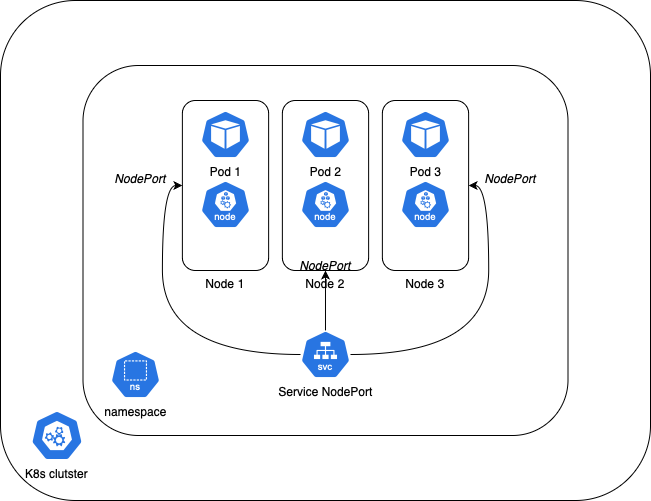

The diagram above was exported from draw.io. Its source (the exported page's mxGraphModel, read from the mxfile embedded in the PNG):
<mxGraphModel dx="1026" dy="617" grid="1" gridSize="10" guides="1" tooltips="1" connect="1" arrows="1" fold="1" page="1" pageScale="1" pageWidth="827" pageHeight="1169" math="0" shadow="0">
  <root>
    <mxCell id="0" />
    <mxCell id="1" parent="0" />
    <mxCell id="hNU-DkRJmX0IVGSSHYW9-12" value="" style="rounded=1;whiteSpace=wrap;html=1;" vertex="1" parent="1">
      <mxGeometry x="287.5" y="160" width="95" height="156" as="geometry" />
    </mxCell>
    <mxCell id="hNU-DkRJmX0IVGSSHYW9-1" value="" style="rounded=1;whiteSpace=wrap;html=1;" vertex="1" parent="1">
      <mxGeometry x="110" y="60" width="650" height="500" as="geometry" />
    </mxCell>
    <mxCell id="hNU-DkRJmX0IVGSSHYW9-2" value="K8s clutster" style="aspect=fixed;sketch=0;html=1;dashed=0;whitespace=wrap;verticalLabelPosition=bottom;verticalAlign=top;fillColor=#2875E2;strokeColor=#ffffff;points=[[0.005,0.63,0],[0.1,0.2,0],[0.9,0.2,0],[0.5,0,0],[0.995,0.63,0],[0.72,0.99,0],[0.5,1,0],[0.28,0.99,0]];shape=mxgraph.kubernetes.icon2;prIcon=control_plane" vertex="1" parent="1">
      <mxGeometry x="140.42000000000002" y="470" width="52.08" height="50" as="geometry" />
    </mxCell>
    <mxCell id="hNU-DkRJmX0IVGSSHYW9-4" value="Namespace" style="aspect=fixed;sketch=0;html=1;dashed=0;whitespace=wrap;verticalLabelPosition=bottom;verticalAlign=top;fillColor=#2875E2;strokeColor=#ffffff;points=[[0.005,0.63,0],[0.1,0.2,0],[0.9,0.2,0],[0.5,0,0],[0.995,0.63,0],[0.72,0.99,0],[0.5,1,0],[0.28,0.99,0]];shape=mxgraph.kubernetes.icon2;prIcon=ns" vertex="1" parent="1">
      <mxGeometry x="230" y="400" width="50" height="48" as="geometry" />
    </mxCell>
    <mxCell id="hNU-DkRJmX0IVGSSHYW9-3" value="" style="rounded=1;whiteSpace=wrap;html=1;" vertex="1" parent="1">
      <mxGeometry x="192.5" y="125" width="485" height="370" as="geometry" />
    </mxCell>
    <mxCell id="hNU-DkRJmX0IVGSSHYW9-13" value="Node 1" style="rounded=1;whiteSpace=wrap;html=1;labelPosition=center;verticalLabelPosition=bottom;align=center;verticalAlign=top;" vertex="1" parent="1">
      <mxGeometry x="291.88" y="160" width="86.25" height="170" as="geometry" />
    </mxCell>
    <mxCell id="hNU-DkRJmX0IVGSSHYW9-19" style="edgeStyle=orthogonalEdgeStyle;rounded=0;orthogonalLoop=1;jettySize=auto;html=1;entryX=0;entryY=0.5;entryDx=0;entryDy=0;curved=1;" edge="1" parent="1" source="hNU-DkRJmX0IVGSSHYW9-8" target="hNU-DkRJmX0IVGSSHYW9-13">
      <mxGeometry relative="1" as="geometry" />
    </mxCell>
    <mxCell id="hNU-DkRJmX0IVGSSHYW9-20" style="edgeStyle=orthogonalEdgeStyle;rounded=0;orthogonalLoop=1;jettySize=auto;html=1;entryX=1;entryY=0.5;entryDx=0;entryDy=0;curved=1;" edge="1" parent="1" source="hNU-DkRJmX0IVGSSHYW9-8" target="hNU-DkRJmX0IVGSSHYW9-18">
      <mxGeometry relative="1" as="geometry" />
    </mxCell>
    <mxCell id="hNU-DkRJmX0IVGSSHYW9-21" style="edgeStyle=orthogonalEdgeStyle;rounded=0;orthogonalLoop=1;jettySize=auto;html=1;entryX=0.5;entryY=1;entryDx=0;entryDy=0;curved=1;" edge="1" parent="1" source="hNU-DkRJmX0IVGSSHYW9-8" target="hNU-DkRJmX0IVGSSHYW9-17">
      <mxGeometry relative="1" as="geometry" />
    </mxCell>
    <mxCell id="hNU-DkRJmX0IVGSSHYW9-8" value="Service NodePort" style="aspect=fixed;sketch=0;html=1;dashed=0;whitespace=wrap;verticalLabelPosition=bottom;verticalAlign=top;fillColor=#2875E2;strokeColor=#ffffff;points=[[0.005,0.63,0],[0.1,0.2,0],[0.9,0.2,0],[0.5,0,0],[0.995,0.63,0],[0.72,0.99,0],[0.5,1,0],[0.28,0.99,0]];shape=mxgraph.kubernetes.icon2;kubernetesLabel=1;prIcon=svc" vertex="1" parent="1">
      <mxGeometry x="410" y="390" width="50" height="48" as="geometry" />
    </mxCell>
    <mxCell id="hNU-DkRJmX0IVGSSHYW9-9" value="Pod 1" style="aspect=fixed;sketch=0;html=1;dashed=0;whitespace=wrap;verticalLabelPosition=bottom;verticalAlign=top;fillColor=#2875E2;strokeColor=#ffffff;points=[[0.005,0.63,0],[0.1,0.2,0],[0.9,0.2,0],[0.5,0,0],[0.995,0.63,0],[0.72,0.99,0],[0.5,1,0],[0.28,0.99,0]];shape=mxgraph.kubernetes.icon2;prIcon=pod" vertex="1" parent="1">
      <mxGeometry x="310" y="170" width="50" height="48" as="geometry" />
    </mxCell>
    <mxCell id="hNU-DkRJmX0IVGSSHYW9-18" value="Node 3" style="rounded=1;whiteSpace=wrap;html=1;labelPosition=center;verticalLabelPosition=bottom;align=center;verticalAlign=top;" vertex="1" parent="1">
      <mxGeometry x="491.87" y="160" width="86.25" height="170" as="geometry" />
    </mxCell>
    <mxCell id="hNU-DkRJmX0IVGSSHYW9-5" value="" style="aspect=fixed;sketch=0;html=1;dashed=0;whitespace=wrap;verticalLabelPosition=bottom;verticalAlign=top;fillColor=#2875E2;strokeColor=#ffffff;points=[[0.005,0.63,0],[0.1,0.2,0],[0.9,0.2,0],[0.5,0,0],[0.995,0.63,0],[0.72,0.99,0],[0.5,1,0],[0.28,0.99,0]];shape=mxgraph.kubernetes.icon2;kubernetesLabel=1;prIcon=node" vertex="1" parent="1">
      <mxGeometry x="310" y="240" width="50" height="48" as="geometry" />
    </mxCell>
    <mxCell id="hNU-DkRJmX0IVGSSHYW9-17" value="Node 2" style="rounded=1;whiteSpace=wrap;html=1;labelPosition=center;verticalLabelPosition=bottom;align=center;verticalAlign=top;" vertex="1" parent="1">
      <mxGeometry x="391.87" y="160" width="86.25" height="170" as="geometry" />
    </mxCell>
    <mxCell id="hNU-DkRJmX0IVGSSHYW9-6" value="" style="aspect=fixed;sketch=0;html=1;dashed=0;whitespace=wrap;verticalLabelPosition=bottom;verticalAlign=top;fillColor=#2875E2;strokeColor=#ffffff;points=[[0.005,0.63,0],[0.1,0.2,0],[0.9,0.2,0],[0.5,0,0],[0.995,0.63,0],[0.72,0.99,0],[0.5,1,0],[0.28,0.99,0]];shape=mxgraph.kubernetes.icon2;kubernetesLabel=1;prIcon=node" vertex="1" parent="1">
      <mxGeometry x="410" y="240" width="50" height="48" as="geometry" />
    </mxCell>
    <mxCell id="hNU-DkRJmX0IVGSSHYW9-10" value="Pod 2" style="aspect=fixed;sketch=0;html=1;dashed=0;whitespace=wrap;verticalLabelPosition=bottom;verticalAlign=top;fillColor=#2875E2;strokeColor=#ffffff;points=[[0.005,0.63,0],[0.1,0.2,0],[0.9,0.2,0],[0.5,0,0],[0.995,0.63,0],[0.72,0.99,0],[0.5,1,0],[0.28,0.99,0]];shape=mxgraph.kubernetes.icon2;prIcon=pod" vertex="1" parent="1">
      <mxGeometry x="410" y="170" width="50" height="48" as="geometry" />
    </mxCell>
    <mxCell id="hNU-DkRJmX0IVGSSHYW9-7" value="" style="aspect=fixed;sketch=0;html=1;dashed=0;whitespace=wrap;verticalLabelPosition=bottom;verticalAlign=top;fillColor=#2875E2;strokeColor=#ffffff;points=[[0.005,0.63,0],[0.1,0.2,0],[0.9,0.2,0],[0.5,0,0],[0.995,0.63,0],[0.72,0.99,0],[0.5,1,0],[0.28,0.99,0]];shape=mxgraph.kubernetes.icon2;kubernetesLabel=1;prIcon=node" vertex="1" parent="1">
      <mxGeometry x="510" y="240" width="50" height="48" as="geometry" />
    </mxCell>
    <mxCell id="hNU-DkRJmX0IVGSSHYW9-11" value="Pod 3" style="aspect=fixed;sketch=0;html=1;dashed=0;whitespace=wrap;verticalLabelPosition=bottom;verticalAlign=top;fillColor=#2875E2;strokeColor=#ffffff;points=[[0.005,0.63,0],[0.1,0.2,0],[0.9,0.2,0],[0.5,0,0],[0.995,0.63,0],[0.72,0.99,0],[0.5,1,0],[0.28,0.99,0]];shape=mxgraph.kubernetes.icon2;prIcon=pod" vertex="1" parent="1">
      <mxGeometry x="510" y="170" width="50" height="48" as="geometry" />
    </mxCell>
    <mxCell id="hNU-DkRJmX0IVGSSHYW9-22" value="&lt;i&gt;NodePort&lt;/i&gt;" style="text;strokeColor=none;align=center;fillColor=none;html=1;verticalAlign=middle;whiteSpace=wrap;rounded=0;" vertex="1" parent="1">
      <mxGeometry x="220" y="223" width="60" height="30" as="geometry" />
    </mxCell>
    <mxCell id="hNU-DkRJmX0IVGSSHYW9-23" value="&lt;i&gt;NodePort&lt;/i&gt;" style="text;strokeColor=none;align=center;fillColor=none;html=1;verticalAlign=middle;whiteSpace=wrap;rounded=0;" vertex="1" parent="1">
      <mxGeometry x="405" y="310" width="60" height="30" as="geometry" />
    </mxCell>
    <mxCell id="hNU-DkRJmX0IVGSSHYW9-24" value="&lt;i&gt;NodePort&lt;/i&gt;" style="text;strokeColor=none;align=center;fillColor=none;html=1;verticalAlign=middle;whiteSpace=wrap;rounded=0;" vertex="1" parent="1">
      <mxGeometry x="590" y="223" width="60" height="30" as="geometry" />
    </mxCell>
    <mxCell id="hNU-DkRJmX0IVGSSHYW9-25" value="namespace" style="aspect=fixed;sketch=0;html=1;dashed=0;whitespace=wrap;verticalLabelPosition=bottom;verticalAlign=top;fillColor=#2875E2;strokeColor=#ffffff;points=[[0.005,0.63,0],[0.1,0.2,0],[0.9,0.2,0],[0.5,0,0],[0.995,0.63,0],[0.72,0.99,0],[0.5,1,0],[0.28,0.99,0]];shape=mxgraph.kubernetes.icon2;kubernetesLabel=1;prIcon=ns" vertex="1" parent="1">
      <mxGeometry x="220" y="410" width="50" height="48" as="geometry" />
    </mxCell>
  </root>
</mxGraphModel>